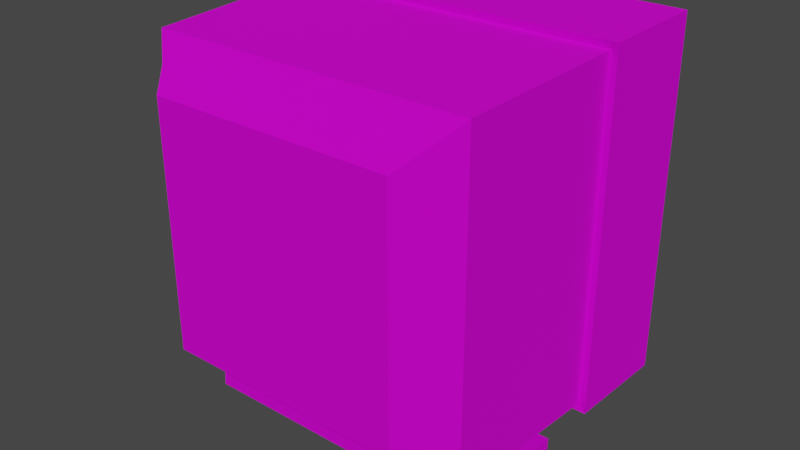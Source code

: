 # Source: TVMoniter.blend  (saved by Blender 2.93.20; exported with 4.5.12 LTS)
import bpy
from mathutils import Matrix  # noqa: F401  (used for matrix-valued properties, if any)

bpy.ops.wm.read_factory_settings(use_empty=True)
scene = bpy.context.scene
scene.name = 'Scene'

# ---- collections
col_collection = bpy.data.collections.new('Collection'); scene.collection.children.link(col_collection)

# ---- images (referenced by path relative to the original .blend; pixels are not part of the script)
import os
ASSET_DIR = os.environ.get("B2B_ASSET_DIR", "")  # directory of the original .blend (textures are referenced by path, not embedded)
HERE = os.path.dirname(os.path.abspath(__file__))  # packed textures are extracted next to this script under _unpacked/

def load_image(name, relpath, width, height, colorspace="sRGB"):
    """Load a texture the original file referenced (path relative to the .blend, or extracted next to this script)."""
    p = next((c for c in (os.path.join(HERE, relpath), os.path.join(ASSET_DIR, relpath)) if relpath and os.path.exists(c)), "")
    if p:
        img = bpy.data.images.load(p, check_existing=True)
        img.name = name
    else:  # same state as the original file: an image datablock whose file is absent (Cycles renders it pink)
        img = bpy.data.images.new(name, width, height)
        img.source = "FILE"
        img.filepath = "//" + (relpath or name)
    img.colorspace_settings.name = colorspace
    return img
img_tvmoniter = load_image('TVMoniter', 'TVMoniter.png', 1024, 1024, 'sRGB')

# ---- materials (node trees are filled in below, after node groups)
mat_material = bpy.data.materials.new('Material')
mat_material.alpha_threshold = 0.0
mat_material.use_transparent_shadow = False
mat_material.line_color = (0.0, 0.0, 0.0, 1.0)
mat_material_002 = bpy.data.materials.new('Material.002')
mat_material_002.use_transparent_shadow = False

# ---- material node trees
mat_material.use_nodes = True; mat_material.node_tree.nodes.clear()
_N = mat_material.node_tree.nodes; _L = mat_material.node_tree.links
n0 = _N.new('ShaderNodeOutputMaterial'); n0.name = 'Material Output'; n0.location = (300, 300)
n1 = _N.new('ShaderNodeBsdfPrincipled'); n1.name = 'Principled BSDF'; n1.location = (10, 300)
n1.distribution = 'GGX'
n1.subsurface_method = 'BURLEY'
n1.inputs[1].default_value = 0.4485
n1.inputs[2].default_value = 0.9265
n1.inputs[3].default_value = 1.45
n1.inputs[13].default_value = 0.1838
n1.inputs[27].default_value = (0.0, 0.0, 0.0, 1.0)
n1.inputs[28].default_value = 1.0
n2 = _N.new('ShaderNodeTexImage'); n2.name = 'Image Texture'; n2.location = (-280, 280)
n2.image = img_tvmoniter
n3 = _N.new('ShaderNodeMix'); n3.name = 'Mix'; n3.location = (-260, 180)
n3.data_type = 'RGBA'
n3.inputs[0].default_value = 0.4485
n3.inputs[7].default_value = (1.0, 1.0, 1.0, 1.0)
n4 = _N.new('ShaderNodeMix'); n4.name = 'Mix.001'; n4.location = (-160, 180)
n4.data_type = 'RGBA'
n4.inputs[0].default_value = 0.125
n4.inputs[6].default_value = (1.0, 1.0, 1.0, 1.0)
_L.new(n1.outputs[0], n0.inputs[0])
_L.new(n2.outputs[0], n1.inputs[0])
_L.new(n2.outputs[0], n3.inputs[6])
_L.new(n3.outputs[2], n4.inputs[7])
_L.new(n4.outputs[2], n1.inputs[14])
n0.is_active_output = True
mat_material_002.use_nodes = True; mat_material_002.node_tree.nodes.clear()
_N = mat_material_002.node_tree.nodes; _L = mat_material_002.node_tree.links
n0 = _N.new('ShaderNodeBsdfPrincipled'); n0.name = 'Principled BSDF'; n0.location = (10, 300)
n0.distribution = 'GGX'
n0.subsurface_method = 'BURLEY'
n0.inputs[3].default_value = 1.45
n0.inputs[27].default_value = (0.0, 0.0, 0.0, 1.0)
n0.inputs[28].default_value = 1.0
n1 = _N.new('ShaderNodeOutputMaterial'); n1.name = 'Material Output'; n1.location = (300, 300)
_L.new(n0.outputs[0], n1.inputs[0])
n1.is_active_output = True

# ---- world
world_world = bpy.data.worlds.new('World'); scene.world = world_world
world_world.use_nodes = True; world_world.node_tree.nodes.clear()
_N = world_world.node_tree.nodes; _L = world_world.node_tree.links
n0 = _N.new('ShaderNodeOutputWorld'); n0.name = 'World Output'; n0.location = (300, 300)
n1 = _N.new('ShaderNodeBackground'); n1.name = 'Background'; n1.location = (10, 300)
n1.inputs[0].default_value = (0.05088, 0.05088, 0.05088, 1.0)
_L.new(n1.outputs[0], n0.inputs[0])
n0.is_active_output = True
world_world.color = (0.05088, 0.05088, 0.05088)
world_world.use_sun_shadow = False
world_world.sun_shadow_jitter_overblur = 0.0

# ---- meshes
me_cube = bpy.data.meshes.new('Cube')
me_cube.from_pydata([(0.9509, 1.0, 0.8714), (0.9509, 1.0, -0.8714), (0.9529, -1.0, 0.9529), (0.5081, -0.5429, -0.9655), (-0.9509, 1.0, 0.8714), (-0.9509, 1.0, -0.8714), (-0.9529, -1.0, 0.9529), (-0.5081, -0.5429, -0.9655), (-0.8219, -1.146, -0.8219), (-0.8219, -1.146, 0.8219), (0.8219, -1.146, 0.8219), (0.8219, -1.146, -0.8219), (-0.7222, -1.303, -0.7222), (-0.7222, -1.303, 0.7222), (0.7222, -1.303, 0.7222), (0.7222, -1.303, -0.7222), (-0.5175, -0.2028, -0.975), (0.9877, 0.2542, 0.9877), (-0.9877, 0.2542, 0.9877), (0.5175, -0.2028, -0.975), (1.046, 1.017, -1.046), (-1.046, 1.017, -1.046), (1.046, 1.017, 1.046), (-1.046, 1.017, 1.046), (-1.033, 0.2373, 1.033), (1.033, 0.2373, -1.033), (-1.033, 0.2373, -1.033), (1.033, 0.2373, 1.033), (0.9509, 0.947, -0.8714), (-0.9509, 0.947, -0.8714), (0.9509, 0.947, 0.8714), (-0.9509, 0.947, 0.8714), (-0.9877, 0.2542, -0.9877), (-0.9529, -1.0, -0.9529), (0.9529, -1.0, -0.9529), (0.9877, 0.2542, -0.9877), (-0.5175, -0.2107, -1.165), (-0.5081, -0.5508, -1.156), (0.5081, -0.5508, -1.156), (0.5175, -0.2107, -1.165), (-0.5175, -0.2143, -1.251), (-0.5081, -0.5544, -1.241), (0.5081, -0.5544, -1.241), (0.5175, -0.2143, -1.251), (-0.9194, 0.03054, -1.154), (-0.9027, -0.7871, -1.142), (0.9027, -0.7871, -1.142), (0.9194, 0.03054, -1.154), (-0.9194, 0.02198, -1.265), (-0.9027, -0.7957, -1.253), (0.9027, -0.7957, -1.253), (0.9194, 0.02198, -1.265)], [], [(17, 18, 6, 2), (6, 33, 8, 9), (5, 1, 20, 21), (19, 3, 38, 39), (35, 17, 2, 34), (5, 4, 31, 29), (10, 9, 13, 14), (33, 34, 11, 8), (2, 6, 9, 10), (34, 2, 10, 11), (15, 14, 13, 12), (9, 8, 12, 13), (8, 11, 15, 12), (11, 10, 14, 15), (32, 18, 24, 26), (4, 5, 21, 23), (33, 6, 18, 32), (35, 32, 26, 25), (26, 24, 23, 21), (20, 22, 27, 25), (21, 20, 25, 26), (22, 23, 24, 27), (17, 35, 25, 27), (0, 4, 23, 22), (18, 17, 27, 24), (1, 0, 22, 20), (29, 31, 30, 28), (1, 5, 29, 28), (4, 0, 30, 31), (0, 1, 28, 30), (16, 7, 33, 32), (7, 3, 34, 33), (3, 19, 35, 34), (19, 16, 32, 35), (40, 41, 49, 48), (7, 16, 36, 37), (16, 19, 39, 36), (3, 7, 37, 38), (40, 43, 42, 41), (42, 43, 51, 50), (38, 37, 45, 46), (36, 39, 47, 44), (44, 47, 51, 48), (46, 45, 49, 50), (47, 46, 50, 51), (45, 44, 48, 49), (39, 38, 46, 47), (43, 40, 48, 51), (37, 36, 44, 45), (41, 42, 50, 49)])
me_cube.polygons.foreach_set('material_index', [0, 0, 0, 0, 0, 0, 0, 0, 0, 0, 0, 0, 0, 0, 0, 0, 0, 0, 0, 0, 0, 0, 0, 0, 0, 0, 1, 0, 0, 0, 0, 0, 0, 0, 0, 0, 0, 0, 0, 0, 0, 0, 0, 0, 0, 0, 0, 0, 0, 0])
_uv = me_cube.uv_layers.new(name='UVMap')
_uv.uv.foreach_set('vector', [0.625, 0.5654, 0.875, 0.5654, 0.875, 0.75, 0.625, 0.75, 0.625, 0.0, 0.375, 0.0, 0.375, 0.0, 0.625, 0.0, 0.375, 0.25, 0.375, 0.5, 0.375, 0.5, 0.375, 0.25, 0.3163, 0.6327, 0.3158, 0.6827, 0.3158, 0.6827, 0.3163, 0.6327, 0.375, 0.5654, 0.625, 0.5654, 0.625, 0.75, 0.375, 0.75, 0.375, 0.25, 0.625, 0.25, 0.625, 0.25, 0.375, 0.25, 0.625, 0.75, 0.875, 0.75, 0.875, 0.75, 0.625, 0.75, 0.125, 0.75, 0.375, 0.75, 0.375, 0.75, 0.125, 0.75, 0.625, 0.75, 0.875, 0.75, 0.875, 0.75, 0.625, 0.75, 0.375, 0.75, 0.625, 0.75, 0.625, 0.75, 0.375, 0.75, 0.375, 0.75, 0.625, 0.75, 0.625, 1.0, 0.375, 1.0, 0.625, 0.0, 0.375, 0.0, 0.375, 0.0, 0.625, 0.0, 0.125, 0.75, 0.375, 0.75, 0.375, 0.75, 0.125, 0.75, 0.375, 0.75, 0.625, 0.75, 0.625, 0.75, 0.375, 0.75, 0.375, 0.1846, 0.625, 0.1846, 0.625, 0.1846, 0.375, 0.1846, 0.625, 0.25, 0.375, 0.25, 0.375, 0.25, 0.625, 0.25, 0.375, 0.0, 0.625, 0.0, 0.625, 0.1846, 0.375, 0.1846, 0.375, 0.5654, 0.125, 0.5654, 0.125, 0.5654, 0.375, 0.5654, 0.375, 0.1846, 0.625, 0.1846, 0.625, 0.25, 0.375, 0.25, 0.375, 0.5, 0.625, 0.5, 0.625, 0.5654, 0.375, 0.5654, 0.125, 0.5, 0.375, 0.5, 0.375, 0.5654, 0.125, 0.5654, 0.625, 0.5, 0.875, 0.5, 0.875, 0.5654, 0.625, 0.5654, 0.625, 0.5654, 0.375, 0.5654, 0.375, 0.5654, 0.625, 0.5654, 0.625, 0.5, 0.625, 0.25, 0.625, 0.25, 0.625, 0.5, 0.875, 0.5654, 0.625, 0.5654, 0.625, 0.5654, 0.875, 0.5654, 0.375, 0.5, 0.625, 0.5, 0.625, 0.5, 0.375, 0.5, 0.375, 0.25, 0.625, 0.25, 0.625, 0.5, 0.375, 0.5, 0.375, 0.5, 0.375, 0.25, 0.375, 0.25, 0.375, 0.5, 0.625, 0.25, 0.625, 0.5, 0.625, 0.5, 0.625, 0.25, 0.625, 0.5, 0.375, 0.5, 0.375, 0.5, 0.625, 0.5, 0.1837, 0.6327, 0.1842, 0.6827, 0.125, 0.75, 0.125, 0.5654, 0.1842, 0.6827, 0.3158, 0.6827, 0.375, 0.75, 0.125, 0.75, 0.3158, 0.6827, 0.3163, 0.6327, 0.375, 0.5654, 0.375, 0.75, 0.3163, 0.6327, 0.1837, 0.6327, 0.125, 0.5654, 0.375, 0.5654, 0.1837, 0.6327, 0.1842, 0.6827, 0.1842, 0.6827, 0.1837, 0.6327, 0.1842, 0.6827, 0.1837, 0.6327, 0.1837, 0.6327, 0.1842, 0.6827, 0.1837, 0.6327, 0.3163, 0.6327, 0.3163, 0.6327, 0.1837, 0.6327, 0.3158, 0.6827, 0.1842, 0.6827, 0.1842, 0.6827, 0.3158, 0.6827, 0.1837, 0.6327, 0.3163, 0.6327, 0.3158, 0.6827, 0.1842, 0.6827, 0.3158, 0.6827, 0.3163, 0.6327, 0.3163, 0.6327, 0.3158, 0.6827, 0.3158, 0.6827, 0.1842, 0.6827, 0.1842, 0.6827, 0.3158, 0.6827, 0.1837, 0.6327, 0.3163, 0.6327, 0.3163, 0.6327, 0.1837, 0.6327, 0.1837, 0.6327, 0.3163, 0.6327, 0.3163, 0.6327, 0.1837, 0.6327, 0.3158, 0.6827, 0.1842, 0.6827, 0.1842, 0.6827, 0.3158, 0.6827, 0.3163, 0.6327, 0.3158, 0.6827, 0.3158, 0.6827, 0.3163, 0.6327, 0.1842, 0.6827, 0.1837, 0.6327, 0.1837, 0.6327, 0.1842, 0.6827, 0.3163, 0.6327, 0.3158, 0.6827, 0.3158, 0.6827, 0.3163, 0.6327, 0.3163, 0.6327, 0.1837, 0.6327, 0.1837, 0.6327, 0.3163, 0.6327, 0.1842, 0.6827, 0.1837, 0.6327, 0.1837, 0.6327, 0.1842, 0.6827, 0.1842, 0.6827, 0.3158, 0.6827, 0.3158, 0.6827, 0.1842, 0.6827])
me_cube.materials.append(mat_material)
me_cube.materials.append(mat_material_002)
me_cube.use_remesh_preserve_volume = False
me_cube.use_remesh_preserve_attributes = False
me_cube.use_mirror_vertex_groups = False
me_cube.update()

# ---- objects
ob_cube = bpy.data.objects.new('Cube', me_cube)

# ---- transforms, parenting, visibility, modifiers, constraints
ob_cube.location = (0.0, 0.0, 0.0)
ob_cube.scale = (1.304, 1.066, 1.304)
ob_cube.lock_rotations_4d = False
ob_cube.empty_display_type = 'ARROWS'
ob_cube.lineart.crease_threshold = 0.0

# ---- collection membership
col_collection.objects.link(ob_cube)

# ---- scene / render settings (as saved in the file)
scene.frame_start = 1; scene.frame_end = 250; scene.frame_set(1)
scene.render.engine = 'BLENDER_EEVEE_NEXT'
scene.cycles.use_denoising = False
scene.cycles.samples = 128
scene.cycles.sampling_pattern = 'TABULATED_SOBOL'
scene.cycles.use_adaptive_sampling = False
scene.cycles.use_light_tree = False
scene.view_settings.view_transform = 'Filmic'
bpy.context.view_layer.update()

# ---- added for rendering (the .blend has no active camera and no usable light): camera, sun
cam_auto = bpy.data.cameras.new('AutoCamera')
cam_auto.lens = 50.0
cam_auto.sensor_width = 36.0
cam_auto.clip_end = 1000.0
ob_auto_camera = bpy.data.objects.new('AutoCamera', cam_auto)
scene.collection.objects.link(ob_auto_camera)
ob_auto_camera.location = (4.40195, -5.43475, 3.37858)
ob_auto_camera.rotation_euler = (1.09748, -7.21219e-08, 0.694738)
scene.camera = ob_auto_camera
light_auto_sun = bpy.data.lights.new('AutoSun', 'SUN')
light_auto_sun.energy = 3.0
light_auto_sun.angle = 0.0523599
ob_auto_sun = bpy.data.objects.new('AutoSun', light_auto_sun)
scene.collection.objects.link(ob_auto_sun)
ob_auto_sun.rotation_euler = (0.872665, 0.174533, 0.523599)
bpy.context.view_layer.update()

